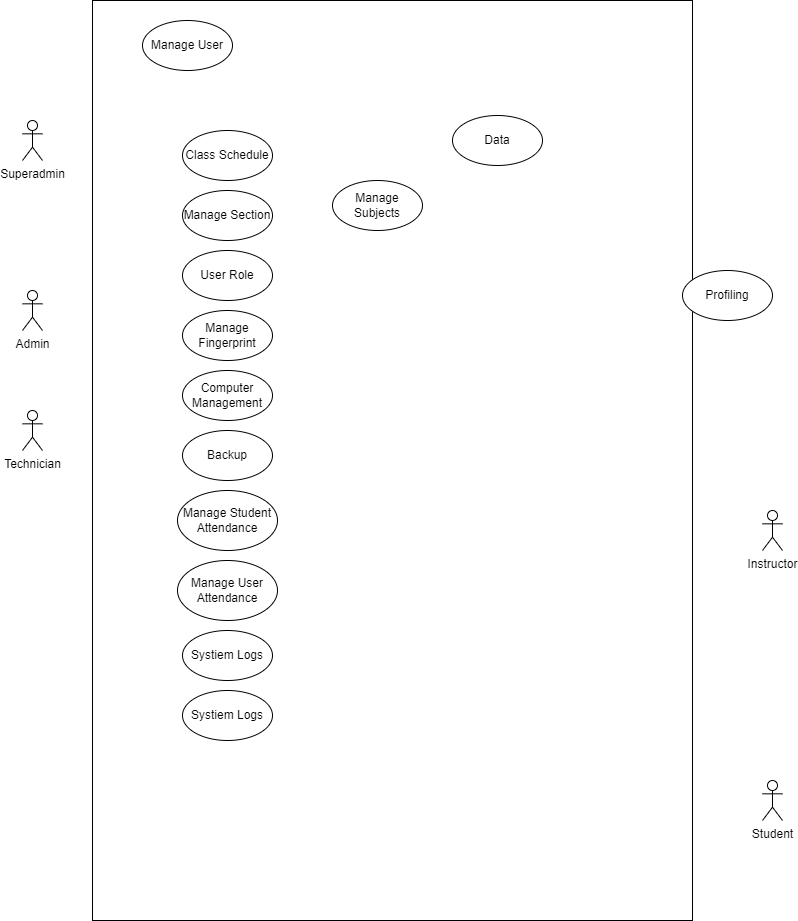

The diagram above was exported from draw.io. Its source (the exported page's mxGraphModel, read from the mxfile embedded in the PNG):
<mxGraphModel dx="840" dy="418" grid="1" gridSize="10" guides="1" tooltips="1" connect="1" arrows="1" fold="1" page="1" pageScale="1" pageWidth="850" pageHeight="1100" math="0" shadow="0">
  <root>
    <mxCell id="0" />
    <mxCell id="1" parent="0" />
    <mxCell id="h4_d_65ZQpGHgW7htsgM-16" value="" style="rounded=0;whiteSpace=wrap;html=1;movable=0;resizable=0;rotatable=0;deletable=0;editable=0;locked=1;connectable=0;" vertex="1" parent="1">
      <mxGeometry x="120" y="80" width="600" height="920" as="geometry" />
    </mxCell>
    <mxCell id="h4_d_65ZQpGHgW7htsgM-1" value="Superadmin" style="shape=umlActor;verticalLabelPosition=bottom;verticalAlign=top;html=1;outlineConnect=0;" vertex="1" parent="1">
      <mxGeometry x="50" y="200" width="20" height="40" as="geometry" />
    </mxCell>
    <mxCell id="h4_d_65ZQpGHgW7htsgM-2" value="Manage User" style="ellipse;whiteSpace=wrap;html=1;" vertex="1" parent="1">
      <mxGeometry x="170" y="100" width="90" height="50" as="geometry" />
    </mxCell>
    <mxCell id="h4_d_65ZQpGHgW7htsgM-3" value="Manage Subjects" style="ellipse;whiteSpace=wrap;html=1;" vertex="1" parent="1">
      <mxGeometry x="360" y="260" width="90" height="50" as="geometry" />
    </mxCell>
    <mxCell id="h4_d_65ZQpGHgW7htsgM-4" value="Data" style="ellipse;whiteSpace=wrap;html=1;" vertex="1" parent="1">
      <mxGeometry x="480" y="195" width="90" height="50" as="geometry" />
    </mxCell>
    <mxCell id="h4_d_65ZQpGHgW7htsgM-5" value="Class Schedule" style="ellipse;whiteSpace=wrap;html=1;" vertex="1" parent="1">
      <mxGeometry x="210" y="210" width="90" height="50" as="geometry" />
    </mxCell>
    <mxCell id="h4_d_65ZQpGHgW7htsgM-6" value="Manage Section" style="ellipse;whiteSpace=wrap;html=1;" vertex="1" parent="1">
      <mxGeometry x="210" y="270" width="90" height="50" as="geometry" />
    </mxCell>
    <mxCell id="h4_d_65ZQpGHgW7htsgM-7" value="User Role" style="ellipse;whiteSpace=wrap;html=1;" vertex="1" parent="1">
      <mxGeometry x="210" y="330" width="90" height="50" as="geometry" />
    </mxCell>
    <mxCell id="h4_d_65ZQpGHgW7htsgM-8" value="Manage Fingerprint" style="ellipse;whiteSpace=wrap;html=1;" vertex="1" parent="1">
      <mxGeometry x="210" y="390" width="90" height="50" as="geometry" />
    </mxCell>
    <mxCell id="h4_d_65ZQpGHgW7htsgM-9" value="Profiling" style="ellipse;whiteSpace=wrap;html=1;" vertex="1" parent="1">
      <mxGeometry x="710" y="350" width="90" height="50" as="geometry" />
    </mxCell>
    <mxCell id="h4_d_65ZQpGHgW7htsgM-10" value="Computer Management" style="ellipse;whiteSpace=wrap;html=1;" vertex="1" parent="1">
      <mxGeometry x="210" y="450" width="90" height="50" as="geometry" />
    </mxCell>
    <mxCell id="h4_d_65ZQpGHgW7htsgM-11" value="Backup" style="ellipse;whiteSpace=wrap;html=1;" vertex="1" parent="1">
      <mxGeometry x="210" y="510" width="90" height="50" as="geometry" />
    </mxCell>
    <mxCell id="h4_d_65ZQpGHgW7htsgM-12" value="Manage Student Attendance" style="ellipse;whiteSpace=wrap;html=1;" vertex="1" parent="1">
      <mxGeometry x="205" y="570" width="100" height="60" as="geometry" />
    </mxCell>
    <mxCell id="h4_d_65ZQpGHgW7htsgM-13" value="Manage User Attendance" style="ellipse;whiteSpace=wrap;html=1;" vertex="1" parent="1">
      <mxGeometry x="205" y="640" width="100" height="60" as="geometry" />
    </mxCell>
    <mxCell id="h4_d_65ZQpGHgW7htsgM-14" value="Systiem Logs" style="ellipse;whiteSpace=wrap;html=1;" vertex="1" parent="1">
      <mxGeometry x="210" y="710" width="90" height="50" as="geometry" />
    </mxCell>
    <mxCell id="h4_d_65ZQpGHgW7htsgM-15" value="Systiem Logs" style="ellipse;whiteSpace=wrap;html=1;" vertex="1" parent="1">
      <mxGeometry x="210" y="770" width="90" height="50" as="geometry" />
    </mxCell>
    <mxCell id="h4_d_65ZQpGHgW7htsgM-17" value="Admin" style="shape=umlActor;verticalLabelPosition=bottom;verticalAlign=top;html=1;outlineConnect=0;" vertex="1" parent="1">
      <mxGeometry x="50" y="370" width="20" height="40" as="geometry" />
    </mxCell>
    <mxCell id="h4_d_65ZQpGHgW7htsgM-18" value="Technician" style="shape=umlActor;verticalLabelPosition=bottom;verticalAlign=top;html=1;outlineConnect=0;" vertex="1" parent="1">
      <mxGeometry x="50" y="490" width="20" height="40" as="geometry" />
    </mxCell>
    <mxCell id="h4_d_65ZQpGHgW7htsgM-19" value="Instructor" style="shape=umlActor;verticalLabelPosition=bottom;verticalAlign=top;html=1;outlineConnect=0;" vertex="1" parent="1">
      <mxGeometry x="790" y="590" width="20" height="40" as="geometry" />
    </mxCell>
    <mxCell id="h4_d_65ZQpGHgW7htsgM-20" value="Student" style="shape=umlActor;verticalLabelPosition=bottom;verticalAlign=top;html=1;outlineConnect=0;" vertex="1" parent="1">
      <mxGeometry x="790" y="860" width="20" height="40" as="geometry" />
    </mxCell>
  </root>
</mxGraphModel>